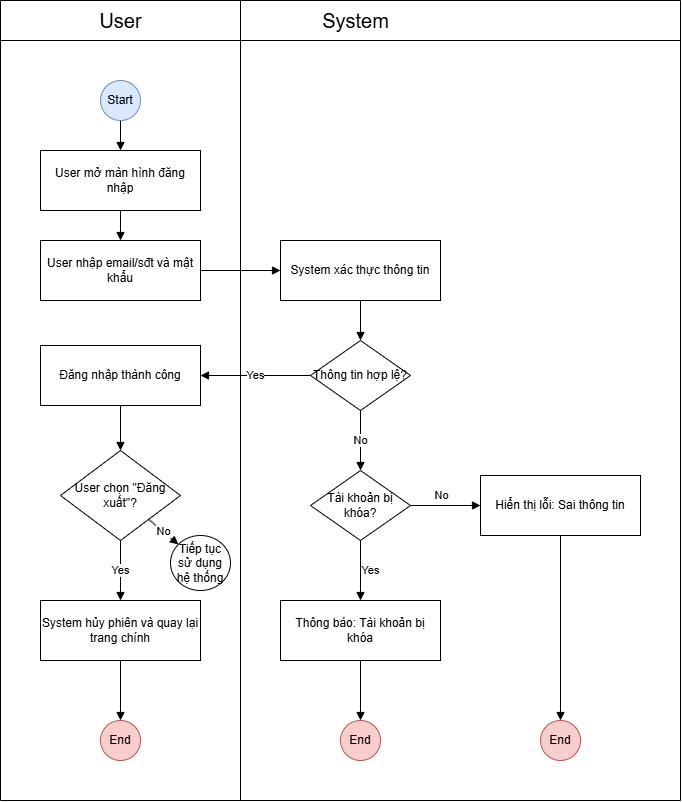

The diagram above was exported from draw.io. Its source (the exported page's mxGraphModel, read from the mxfile embedded in the PNG):
<mxGraphModel dx="1426" dy="841" grid="1" gridSize="10" guides="1" tooltips="1" connect="1" arrows="1" fold="1" page="1" pageScale="1" pageWidth="827" pageHeight="1169" math="0" shadow="0">
  <root>
    <mxCell id="0" />
    <mxCell id="1" parent="0" />
    <mxCell id="Ge_i7yWdJGC_mdqgUOXL-2" value="User mở màn hình đăng nhập" style="rounded=0;whiteSpace=wrap;html=1;" vertex="1" parent="1">
      <mxGeometry x="440" y="150" width="160" height="60" as="geometry" />
    </mxCell>
    <mxCell id="Ge_i7yWdJGC_mdqgUOXL-3" value="User nhập email/sđt và mật khẩu" style="rounded=0;whiteSpace=wrap;html=1;" vertex="1" parent="1">
      <mxGeometry x="440" y="240" width="160" height="60" as="geometry" />
    </mxCell>
    <mxCell id="Ge_i7yWdJGC_mdqgUOXL-4" value="System xác thực thông tin" style="rounded=0;whiteSpace=wrap;html=1;" vertex="1" parent="1">
      <mxGeometry x="680" y="240" width="160" height="60" as="geometry" />
    </mxCell>
    <mxCell id="Ge_i7yWdJGC_mdqgUOXL-5" value="Thông tin hợp lệ?" style="rhombus;whiteSpace=wrap;html=1;" vertex="1" parent="1">
      <mxGeometry x="710" y="340" width="100" height="70" as="geometry" />
    </mxCell>
    <mxCell id="Ge_i7yWdJGC_mdqgUOXL-6" value="Đăng nhập thành công" style="rounded=0;whiteSpace=wrap;html=1;" vertex="1" parent="1">
      <mxGeometry x="440" y="345" width="160" height="60" as="geometry" />
    </mxCell>
    <mxCell id="Ge_i7yWdJGC_mdqgUOXL-7" value="User chọn &quot;Đăng xuất&quot;?" style="rhombus;whiteSpace=wrap;html=1;" vertex="1" parent="1">
      <mxGeometry x="460" y="450" width="120" height="90" as="geometry" />
    </mxCell>
    <mxCell id="Ge_i7yWdJGC_mdqgUOXL-8" value="System hủy phiên và quay lại trang chính" style="rounded=0;whiteSpace=wrap;html=1;" vertex="1" parent="1">
      <mxGeometry x="440" y="600" width="160" height="60" as="geometry" />
    </mxCell>
    <mxCell id="Ge_i7yWdJGC_mdqgUOXL-10" value="Tiếp tục sử dụng hệ thống" style="ellipse;whiteSpace=wrap;html=1;" vertex="1" parent="1">
      <mxGeometry x="570" y="535" width="60" height="55" as="geometry" />
    </mxCell>
    <mxCell id="Ge_i7yWdJGC_mdqgUOXL-11" value="Tài khoản bị khóa?" style="rhombus;whiteSpace=wrap;html=1;" vertex="1" parent="1">
      <mxGeometry x="710" y="470" width="100" height="70" as="geometry" />
    </mxCell>
    <mxCell id="Ge_i7yWdJGC_mdqgUOXL-12" value="Thông báo: Tài khoản bị khóa" style="rounded=0;whiteSpace=wrap;html=1;" vertex="1" parent="1">
      <mxGeometry x="680" y="600" width="160" height="60" as="geometry" />
    </mxCell>
    <mxCell id="Ge_i7yWdJGC_mdqgUOXL-14" value="Hiển thị lỗi: Sai thông tin" style="rounded=0;whiteSpace=wrap;html=1;" vertex="1" parent="1">
      <mxGeometry x="880" y="475" width="160" height="60" as="geometry" />
    </mxCell>
    <mxCell id="Ge_i7yWdJGC_mdqgUOXL-16" style="endArrow=block;html=1;exitX=0.5;exitY=1;exitDx=0;exitDy=0;" edge="1" parent="1" source="Ge_i7yWdJGC_mdqgUOXL-107" target="Ge_i7yWdJGC_mdqgUOXL-2">
      <mxGeometry relative="1" as="geometry">
        <mxPoint x="520" y="120" as="sourcePoint" />
      </mxGeometry>
    </mxCell>
    <mxCell id="Ge_i7yWdJGC_mdqgUOXL-17" style="endArrow=block;html=1;" edge="1" parent="1" source="Ge_i7yWdJGC_mdqgUOXL-2" target="Ge_i7yWdJGC_mdqgUOXL-3">
      <mxGeometry relative="1" as="geometry" />
    </mxCell>
    <mxCell id="Ge_i7yWdJGC_mdqgUOXL-18" style="endArrow=block;html=1;" edge="1" parent="1" source="Ge_i7yWdJGC_mdqgUOXL-3" target="Ge_i7yWdJGC_mdqgUOXL-4">
      <mxGeometry relative="1" as="geometry" />
    </mxCell>
    <mxCell id="Ge_i7yWdJGC_mdqgUOXL-19" style="endArrow=block;html=1;" edge="1" parent="1" source="Ge_i7yWdJGC_mdqgUOXL-4" target="Ge_i7yWdJGC_mdqgUOXL-5">
      <mxGeometry relative="1" as="geometry" />
    </mxCell>
    <mxCell id="Ge_i7yWdJGC_mdqgUOXL-20" value="Yes" style="endArrow=block;html=1;" edge="1" parent="1" source="Ge_i7yWdJGC_mdqgUOXL-5" target="Ge_i7yWdJGC_mdqgUOXL-6">
      <mxGeometry relative="1" as="geometry" />
    </mxCell>
    <mxCell id="Ge_i7yWdJGC_mdqgUOXL-21" value="No" style="endArrow=block;html=1;exitX=0.5;exitY=1;exitDx=0;exitDy=0;" edge="1" parent="1" source="Ge_i7yWdJGC_mdqgUOXL-5" target="Ge_i7yWdJGC_mdqgUOXL-11">
      <mxGeometry relative="1" as="geometry" />
    </mxCell>
    <mxCell id="Ge_i7yWdJGC_mdqgUOXL-22" style="endArrow=block;html=1;" edge="1" parent="1" source="Ge_i7yWdJGC_mdqgUOXL-6" target="Ge_i7yWdJGC_mdqgUOXL-7">
      <mxGeometry relative="1" as="geometry" />
    </mxCell>
    <mxCell id="Ge_i7yWdJGC_mdqgUOXL-23" value="Yes" style="endArrow=block;html=1;" edge="1" parent="1" source="Ge_i7yWdJGC_mdqgUOXL-7" target="Ge_i7yWdJGC_mdqgUOXL-8">
      <mxGeometry relative="1" as="geometry" />
    </mxCell>
    <mxCell id="Ge_i7yWdJGC_mdqgUOXL-24" style="endArrow=block;html=1;entryX=0.5;entryY=0;entryDx=0;entryDy=0;" edge="1" parent="1" source="Ge_i7yWdJGC_mdqgUOXL-8" target="Ge_i7yWdJGC_mdqgUOXL-111">
      <mxGeometry relative="1" as="geometry">
        <mxPoint x="520" y="690" as="targetPoint" />
      </mxGeometry>
    </mxCell>
    <mxCell id="Ge_i7yWdJGC_mdqgUOXL-25" value="No" style="endArrow=block;html=1;" edge="1" parent="1" source="Ge_i7yWdJGC_mdqgUOXL-7" target="Ge_i7yWdJGC_mdqgUOXL-10">
      <mxGeometry relative="1" as="geometry" />
    </mxCell>
    <mxCell id="Ge_i7yWdJGC_mdqgUOXL-26" value="Yes" style="endArrow=block;html=1;exitX=0.5;exitY=1;exitDx=0;exitDy=0;" edge="1" parent="1" source="Ge_i7yWdJGC_mdqgUOXL-11" target="Ge_i7yWdJGC_mdqgUOXL-12">
      <mxGeometry y="10" relative="1" as="geometry">
        <mxPoint x="790" y="550" as="sourcePoint" />
        <mxPoint as="offset" />
      </mxGeometry>
    </mxCell>
    <mxCell id="Ge_i7yWdJGC_mdqgUOXL-27" style="endArrow=block;html=1;entryX=0.5;entryY=0;entryDx=0;entryDy=0;" edge="1" parent="1" source="Ge_i7yWdJGC_mdqgUOXL-12" target="Ge_i7yWdJGC_mdqgUOXL-109">
      <mxGeometry relative="1" as="geometry">
        <mxPoint x="760" y="710" as="targetPoint" />
      </mxGeometry>
    </mxCell>
    <mxCell id="Ge_i7yWdJGC_mdqgUOXL-28" value="No" style="endArrow=block;html=1;" edge="1" parent="1" source="Ge_i7yWdJGC_mdqgUOXL-11" target="Ge_i7yWdJGC_mdqgUOXL-14">
      <mxGeometry x="-0.12" y="10" relative="1" as="geometry">
        <mxPoint as="offset" />
      </mxGeometry>
    </mxCell>
    <mxCell id="Ge_i7yWdJGC_mdqgUOXL-29" style="endArrow=block;html=1;entryX=0.5;entryY=0;entryDx=0;entryDy=0;" edge="1" parent="1" source="Ge_i7yWdJGC_mdqgUOXL-14" target="Ge_i7yWdJGC_mdqgUOXL-110">
      <mxGeometry relative="1" as="geometry">
        <mxPoint x="960" y="560" as="targetPoint" />
      </mxGeometry>
    </mxCell>
    <mxCell id="Ge_i7yWdJGC_mdqgUOXL-63" value="" style="endArrow=none;html=1;rounded=0;" edge="1" parent="1">
      <mxGeometry width="50" height="50" relative="1" as="geometry">
        <mxPoint x="400" y="800" as="sourcePoint" />
        <mxPoint x="400" as="targetPoint" />
      </mxGeometry>
    </mxCell>
    <mxCell id="Ge_i7yWdJGC_mdqgUOXL-97" value="" style="endArrow=none;html=1;rounded=0;" edge="1" parent="1">
      <mxGeometry width="50" height="50" relative="1" as="geometry">
        <mxPoint x="640" y="800" as="sourcePoint" />
        <mxPoint x="640" as="targetPoint" />
      </mxGeometry>
    </mxCell>
    <mxCell id="Ge_i7yWdJGC_mdqgUOXL-98" value="" style="endArrow=none;html=1;rounded=0;" edge="1" parent="1">
      <mxGeometry width="50" height="50" relative="1" as="geometry">
        <mxPoint x="400" y="40" as="sourcePoint" />
        <mxPoint x="640" y="40" as="targetPoint" />
      </mxGeometry>
    </mxCell>
    <mxCell id="Ge_i7yWdJGC_mdqgUOXL-99" value="" style="endArrow=none;html=1;rounded=0;" edge="1" parent="1">
      <mxGeometry width="50" height="50" relative="1" as="geometry">
        <mxPoint x="400" as="sourcePoint" />
        <mxPoint x="640" as="targetPoint" />
      </mxGeometry>
    </mxCell>
    <mxCell id="Ge_i7yWdJGC_mdqgUOXL-100" value="&lt;font style=&quot;font-size: 20px;&quot;&gt;User&lt;/font&gt;" style="text;html=1;align=center;verticalAlign=middle;resizable=0;points=[];autosize=1;strokeColor=none;fillColor=none;" vertex="1" parent="1">
      <mxGeometry x="485" width="70" height="40" as="geometry" />
    </mxCell>
    <mxCell id="Ge_i7yWdJGC_mdqgUOXL-102" value="" style="endArrow=none;html=1;rounded=0;" edge="1" parent="1">
      <mxGeometry width="50" height="50" relative="1" as="geometry">
        <mxPoint x="640" y="40" as="sourcePoint" />
        <mxPoint x="1080" y="40" as="targetPoint" />
      </mxGeometry>
    </mxCell>
    <mxCell id="Ge_i7yWdJGC_mdqgUOXL-103" value="" style="endArrow=none;html=1;rounded=0;" edge="1" parent="1">
      <mxGeometry width="50" height="50" relative="1" as="geometry">
        <mxPoint x="640" as="sourcePoint" />
        <mxPoint x="1080" as="targetPoint" />
      </mxGeometry>
    </mxCell>
    <mxCell id="Ge_i7yWdJGC_mdqgUOXL-104" value="" style="endArrow=none;html=1;rounded=0;" edge="1" parent="1">
      <mxGeometry width="50" height="50" relative="1" as="geometry">
        <mxPoint x="1080" y="800" as="sourcePoint" />
        <mxPoint x="1080" as="targetPoint" />
      </mxGeometry>
    </mxCell>
    <mxCell id="Ge_i7yWdJGC_mdqgUOXL-105" value="&lt;font style=&quot;font-size: 20px;&quot;&gt;System&lt;/font&gt;" style="text;html=1;align=center;verticalAlign=middle;resizable=0;points=[];autosize=1;strokeColor=none;fillColor=none;" vertex="1" parent="1">
      <mxGeometry x="710" width="90" height="40" as="geometry" />
    </mxCell>
    <mxCell id="Ge_i7yWdJGC_mdqgUOXL-107" value="Start" style="ellipse;whiteSpace=wrap;html=1;aspect=fixed;fillColor=#dae8fc;strokeColor=#6c8ebf;" vertex="1" parent="1">
      <mxGeometry x="500" y="80" width="40" height="40" as="geometry" />
    </mxCell>
    <mxCell id="Ge_i7yWdJGC_mdqgUOXL-109" value="End" style="ellipse;whiteSpace=wrap;html=1;aspect=fixed;fillColor=#f8cecc;strokeColor=#b85450;" vertex="1" parent="1">
      <mxGeometry x="740" y="720" width="40" height="40" as="geometry" />
    </mxCell>
    <mxCell id="Ge_i7yWdJGC_mdqgUOXL-110" value="End" style="ellipse;whiteSpace=wrap;html=1;aspect=fixed;fillColor=#f8cecc;strokeColor=#b85450;" vertex="1" parent="1">
      <mxGeometry x="940" y="720" width="40" height="40" as="geometry" />
    </mxCell>
    <mxCell id="Ge_i7yWdJGC_mdqgUOXL-111" value="End" style="ellipse;whiteSpace=wrap;html=1;aspect=fixed;fillColor=#f8cecc;strokeColor=#b85450;" vertex="1" parent="1">
      <mxGeometry x="500" y="720" width="40" height="40" as="geometry" />
    </mxCell>
    <mxCell id="Ge_i7yWdJGC_mdqgUOXL-113" value="" style="endArrow=none;html=1;rounded=0;" edge="1" parent="1">
      <mxGeometry width="50" height="50" relative="1" as="geometry">
        <mxPoint x="640" y="800" as="sourcePoint" />
        <mxPoint x="1080" y="800" as="targetPoint" />
      </mxGeometry>
    </mxCell>
    <mxCell id="Ge_i7yWdJGC_mdqgUOXL-114" value="" style="endArrow=none;html=1;rounded=0;" edge="1" parent="1">
      <mxGeometry width="50" height="50" relative="1" as="geometry">
        <mxPoint x="400" y="800" as="sourcePoint" />
        <mxPoint x="840" y="800" as="targetPoint" />
      </mxGeometry>
    </mxCell>
  </root>
</mxGraphModel>